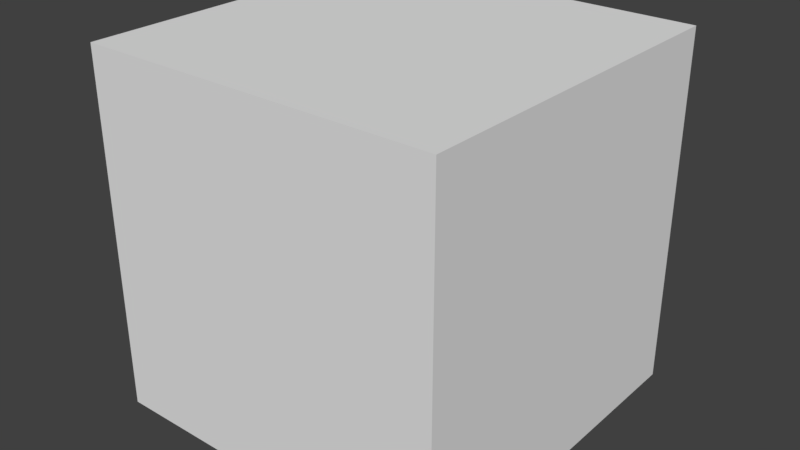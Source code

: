 # Source: groupsGround1.blend  (saved by Blender 2.76.11; exported with 4.5.12 LTS)
import bpy
from mathutils import Matrix  # noqa: F401  (used for matrix-valued properties, if any)

bpy.ops.wm.read_factory_settings(use_empty=True)
scene = bpy.context.scene
scene.name = '2DGroundBlocks1'

# ---- collections
col_collection_1 = bpy.data.collections.new('Collection 1'); scene.collection.children.link(col_collection_1)

# ---- materials (node trees are filled in below, after node groups)
mat_2dground1 = bpy.data.materials.new('2DGround1')
mat_2dground1.alpha_threshold = 0.0
mat_2dground1.use_transparent_shadow = False
mat_2dground1.roughness = 0.5
mat_invisible1 = bpy.data.materials.new('Invisible1')
mat_invisible1.alpha_threshold = 0.0
mat_invisible1.use_transparent_shadow = False
mat_invisible1.roughness = 0.5

# ---- material node trees

# ---- world
world_world = bpy.data.worlds.new('World'); scene.world = world_world
world_world.color = (0.05088, 0.05088, 0.05088)
world_world.use_sun_shadow = False
world_world.sun_shadow_jitter_overblur = 0.0
world_world.cycles.sampling_method = 'MANUAL'

# ---- meshes
me_2dground1 = bpy.data.meshes.new('2Dground1')
me_2dground1.from_pydata([(-1.0, -1.0, -1.0), (-1.0, -1.0, 1.0), (-1.0, 1.0, -1.0), (-1.0, 1.0, 1.0), (1.0, 1.0, 1.0), (1.0, 1.0, -1.0), (1.0, -1.0, -1.0), (1.0, -1.0, 1.0), (-1.0, -5.96e-08, -1.0), (1.0, -5.96e-08, -1.0), (-1.0, 5.96e-08, 1.0), (1.0, 5.96e-08, 1.0)], [], [(1, 3, 2, 0), (3, 4, 5, 2), (5, 6, 0, 2), (3, 1, 7, 4), (7, 1, 0, 6), (4, 7, 6, 5), (8, 9, 11, 10)])
me_2dground1.polygons.foreach_set('material_index', [1, 1, 1, 1, 1, 1, 0])
_uv = me_2dground1.uv_layers.new(name='UVMap')
_uv.uv.foreach_set('vector', [0.004409, 0.3275, 0.2456, 0.3275, 0.2456, 0.005863, 0.004409, 0.005863, 0.004458, 0.3274, 0.2455, 0.3274, 0.2455, 0.005911, 0.004458, 0.005911, 0.2544, 0.3275, 0.2544, 0.005863, 0.4956, 0.005863, 0.4956, 0.3275, 0.004409, 0.9941, 0.004409, 0.6725, 0.2456, 0.6725, 0.2456, 0.9941, 0.004458, 0.3274, 0.2455, 0.3274, 0.2455, 0.005911, 0.004458, 0.005911, 0.004409, 0.3275, 0.2456, 0.3275, 0.2456, 0.005863, 0.004409, 0.005863, 4.33e-05, 2.888e-05, 0.25, 2.888e-05, 0.25, 0.3333, 4.327e-05, 0.3333])
me_2dground1.materials.append(mat_2dground1)
me_2dground1.materials.append(mat_invisible1)
me_2dground1.use_remesh_preserve_volume = False
me_2dground1.use_remesh_preserve_attributes = False
me_2dground1.use_mirror_vertex_groups = False
me_2dground1.update()

# ---- objects
ob_2dground1 = bpy.data.objects.new('2Dground1', me_2dground1)

# ---- transforms, parenting, visibility, modifiers, constraints
ob_2dground1.location = (0.0, 0.0, 0.0)
ob_2dground1.lineart.crease_threshold = 0.0

# ---- collection membership
col_collection_1.objects.link(ob_2dground1)

# ---- scene / render settings (as saved in the file)
scene.frame_start = 1; scene.frame_end = 250; scene.frame_set(1)
scene.render.engine = 'BLENDER_EEVEE_NEXT'
scene.render.resolution_percentage = 50
scene.render.dither_intensity = 0.0
scene.cycles.use_denoising = False
scene.cycles.samples = 128
scene.cycles.sampling_pattern = 'TABULATED_SOBOL'
scene.cycles.light_sampling_threshold = 0.0
scene.cycles.use_adaptive_sampling = False
scene.cycles.use_light_tree = False
scene.cycles.blur_glossy = 0.0
scene.cycles.sample_clamp_indirect = 0.0
scene.view_settings.view_transform = 'Standard'
bpy.context.view_layer.update()

# ---- added for rendering (the .blend has no active camera and no usable light): camera, sun
cam_auto = bpy.data.cameras.new('AutoCamera')
cam_auto.lens = 50.0
cam_auto.sensor_width = 36.0
cam_auto.clip_end = 1000.0
ob_auto_camera = bpy.data.objects.new('AutoCamera', cam_auto)
scene.collection.objects.link(ob_auto_camera)
ob_auto_camera.location = (3.20507, -3.84609, 2.56406)
ob_auto_camera.rotation_euler = (1.09748, -7.21219e-08, 0.694738)
scene.camera = ob_auto_camera
light_auto_sun = bpy.data.lights.new('AutoSun', 'SUN')
light_auto_sun.energy = 3.0
light_auto_sun.angle = 0.0523599
ob_auto_sun = bpy.data.objects.new('AutoSun', light_auto_sun)
scene.collection.objects.link(ob_auto_sun)
ob_auto_sun.rotation_euler = (0.872665, 0.174533, 0.523599)
bpy.context.view_layer.update()
